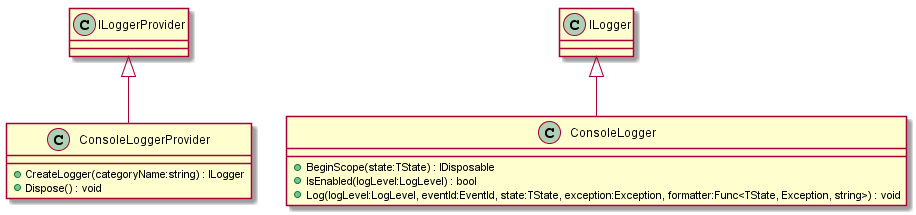

The diagram above was rendered by PlantUML. Its source (embedded in the PNG):
@startuml
class ConsoleLoggerProvider {
    + CreateLogger(categoryName:string) : ILogger
    + Dispose() : void
}
class ConsoleLogger {
    + BeginScope(state:TState) : IDisposable
    + IsEnabled(logLevel:LogLevel) : bool
    + Log(logLevel:LogLevel, eventId:EventId, state:TState, exception:Exception, formatter:Func<TState, Exception, string>) : void
}
ILoggerProvider <|-- ConsoleLoggerProvider
ILogger <|-- ConsoleLogger
@enduml